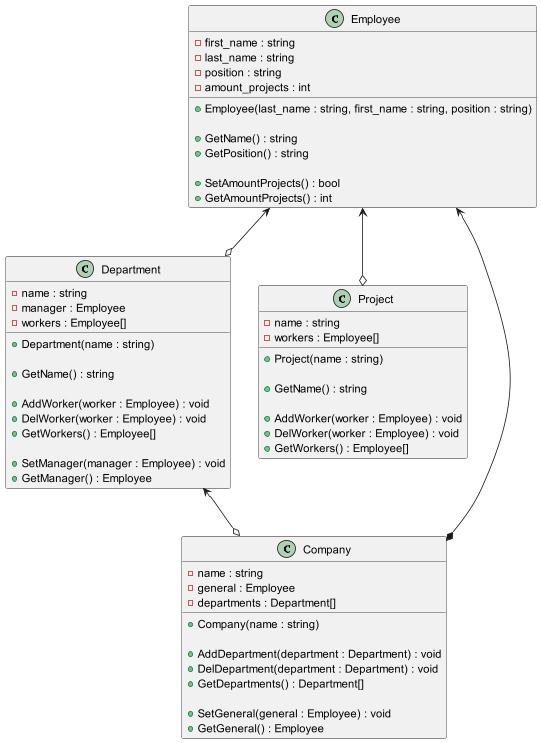

The diagram above was rendered by PlantUML. Its source (embedded in the PNG):
@startuml
'https://plantuml.com/class-diagram

class Employee {
- first_name : string
- last_name : string
- position : string
- amount_projects : int

+ Employee(last_name : string, first_name : string, position : string)

+ GetName() : string
+ GetPosition() : string

+ SetAmountProjects() : bool
+ GetAmountProjects() : int
}

Employee <--o Department
class Department {
- name : string
- manager : Employee
- workers : Employee[]

+ Department(name : string)

+ GetName() : string

+ AddWorker(worker : Employee) : void
+ DelWorker(worker : Employee) : void
+ GetWorkers() : Employee[]

+ SetManager(manager : Employee) : void
+ GetManager() : Employee
}

Employee <--o Project
class Project {
- name : string
- workers : Employee[]

+ Project(name : string)

+ GetName() : string

+ AddWorker(worker : Employee) : void
+ DelWorker(worker : Employee) : void
+ GetWorkers() : Employee[]
}

Employee <--* Company
Department <--o Company
class Company{
- name : string
- general : Employee
- departments : Department[]

+ Company(name : string)

+ AddDepartment(department : Department) : void
+ DelDepartment(department : Department) : void
+ GetDepartments() : Department[]

+ SetGeneral(general : Employee) : void
+ GetGeneral() : Employee
}

@enduml